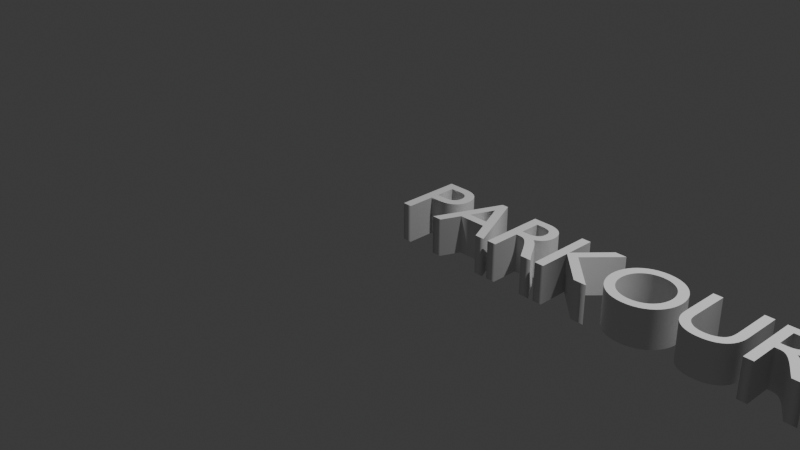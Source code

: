 # Source: Parkour_Parlay_Titlescreen.blend  (saved by Blender 5.2.44; exported with 4.5.12 LTS)
import bpy
from mathutils import Matrix  # noqa: F401  (used for matrix-valued properties, if any)

bpy.ops.wm.read_factory_settings(use_empty=True)
scene = bpy.context.scene
scene.name = 'Scene'

# ---- collections
col_collection = bpy.data.collections.new('Collection'); scene.collection.children.link(col_collection)

# ---- world
world_world = bpy.data.worlds.new('World'); scene.world = world_world
world_world.use_nodes = True; world_world.node_tree.nodes.clear()
_N = world_world.node_tree.nodes; _L = world_world.node_tree.links
n0 = _N.new('ShaderNodeOutputWorld'); n0.name = 'World Output'; n0.location = (200, 100)
n1 = _N.new('ShaderNodeBackground'); n1.name = 'Background'; n1.location = (-200, 100)
n1.inputs[0].default_value = (0.05088, 0.05088, 0.05088, 1.0)
_L.new(n1.outputs[0], n0.inputs[0])
n0.is_active_output = True
world_world.color = (0.05088, 0.05088, 0.05088)
world_world.sun_shadow_jitter_overblur = 0.0

# ---- cameras
cam_camera = bpy.data.cameras.new('Camera')
cam_camera.clip_end = 100.0
cam_camera.ortho_scale = 7.314

# ---- lights
light_light = bpy.data.lights.new('Light', 'POINT')
light_light.energy = 1000.0
light_light.shadow_soft_size = 0.1

# ---- curves / text
txt_text = bpy.data.curves.new('Text', 'FONT')
txt_text.dimensions = '2D'
txt_text.body = 'PARKOUR PARLAY\n\n'
txt_text.extrude = 0.2
txt_text.align_x = 'JUSTIFY'
txt_text.small_caps_scale = 2.0
txt_text.space_character = 0.95

# ---- objects
ob_light = bpy.data.objects.new('Light', light_light)
ob_camera = bpy.data.objects.new('Camera', cam_camera)
ob_text = bpy.data.objects.new('Text', txt_text)

# ---- transforms, parenting, visibility, modifiers, constraints
ob_light.location = (4.076, 1.005, 5.904)
ob_light.rotation_euler = (0.6503, 0.05522, 1.866)
ob_light.lock_rotations_4d = False
ob_light.empty_display_type = 'ARROWS'
ob_light.color = (0.0, 0.0, 0.0, 0.0)
ob_light.lineart.crease_threshold = 0.0
ob_camera.location = (7.359, -6.926, 4.958)
ob_camera.rotation_euler = (1.109, 0.0, 0.8149)
ob_camera.lock_rotations_4d = False
ob_camera.empty_display_type = 'ARROWS'
ob_camera.color = (0.0, 0.0, 0.0, 0.0)
ob_camera.display_type = 'WIRE'
ob_camera.lineart.crease_threshold = 0.0
ob_text.location = (0.0, 0.0, 0.0)

# ---- collection membership
col_collection.objects.link(ob_light)
col_collection.objects.link(ob_camera)
col_collection.objects.link(ob_text)

# ---- scene / render settings (as saved in the file)
scene.camera = ob_camera
scene.frame_start = 1; scene.frame_end = 250; scene.frame_set(1)
scene.render.engine = 'BLENDER_EEVEE_NEXT'
scene.render.bake_bias = 0.0
scene.render.bake_samples = 0
scene.render.compositor_device = 'GPU'
scene.eevee.use_volume_custom_range = False
scene.eevee.fast_gi_thickness_near = 0.1
scene.eevee.fast_gi_thickness_far = 0.0
scene.eevee.ray_tracing_options.screen_trace_thickness = 0.1
bpy.context.view_layer.update()
